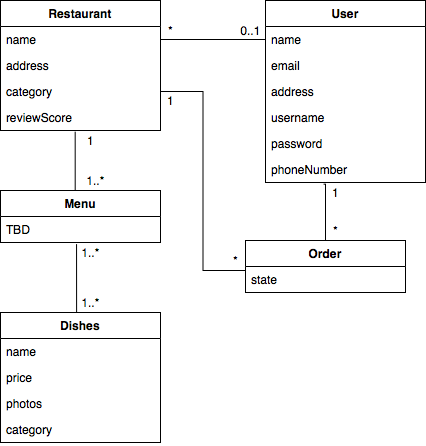

The diagram above was exported from draw.io. Its source (the exported page's mxGraphModel, read from the mxfile embedded in the PNG):
<mxGraphModel dx="1382" dy="555" grid="1" gridSize="10" guides="1" tooltips="1" connect="1" arrows="1" fold="1" page="1" pageScale="1" pageWidth="850" pageHeight="1100" math="0" shadow="0">
  <root>
    <mxCell id="0" />
    <mxCell id="1" parent="0" />
    <mxCell id="rA4hZA6vBtguAcAlp3UG-1" value="User" style="swimlane;fontStyle=1;align=center;verticalAlign=top;childLayout=stackLayout;horizontal=1;startSize=26;horizontalStack=0;resizeParent=1;resizeParentMax=0;resizeLast=0;collapsible=1;marginBottom=0;" parent="1" vertex="1">
      <mxGeometry x="470" y="230" width="160" height="182" as="geometry" />
    </mxCell>
    <mxCell id="rA4hZA6vBtguAcAlp3UG-2" value="name" style="text;strokeColor=none;fillColor=none;align=left;verticalAlign=top;spacingLeft=4;spacingRight=4;overflow=hidden;rotatable=0;points=[[0,0.5],[1,0.5]];portConstraint=eastwest;" parent="rA4hZA6vBtguAcAlp3UG-1" vertex="1">
      <mxGeometry y="26" width="160" height="26" as="geometry" />
    </mxCell>
    <mxCell id="rA4hZA6vBtguAcAlp3UG-38" value="email" style="text;strokeColor=none;fillColor=none;align=left;verticalAlign=top;spacingLeft=4;spacingRight=4;overflow=hidden;rotatable=0;points=[[0,0.5],[1,0.5]];portConstraint=eastwest;" parent="rA4hZA6vBtguAcAlp3UG-1" vertex="1">
      <mxGeometry y="52" width="160" height="26" as="geometry" />
    </mxCell>
    <mxCell id="rA4hZA6vBtguAcAlp3UG-40" value="address" style="text;strokeColor=none;fillColor=none;align=left;verticalAlign=top;spacingLeft=4;spacingRight=4;overflow=hidden;rotatable=0;points=[[0,0.5],[1,0.5]];portConstraint=eastwest;" parent="rA4hZA6vBtguAcAlp3UG-1" vertex="1">
      <mxGeometry y="78" width="160" height="26" as="geometry" />
    </mxCell>
    <mxCell id="rA4hZA6vBtguAcAlp3UG-41" value="username" style="text;strokeColor=none;fillColor=none;align=left;verticalAlign=top;spacingLeft=4;spacingRight=4;overflow=hidden;rotatable=0;points=[[0,0.5],[1,0.5]];portConstraint=eastwest;" parent="rA4hZA6vBtguAcAlp3UG-1" vertex="1">
      <mxGeometry y="104" width="160" height="26" as="geometry" />
    </mxCell>
    <mxCell id="rA4hZA6vBtguAcAlp3UG-42" value="password" style="text;strokeColor=none;fillColor=none;align=left;verticalAlign=top;spacingLeft=4;spacingRight=4;overflow=hidden;rotatable=0;points=[[0,0.5],[1,0.5]];portConstraint=eastwest;" parent="rA4hZA6vBtguAcAlp3UG-1" vertex="1">
      <mxGeometry y="130" width="160" height="26" as="geometry" />
    </mxCell>
    <mxCell id="rA4hZA6vBtguAcAlp3UG-43" value="phoneNumber" style="text;strokeColor=none;fillColor=none;align=left;verticalAlign=top;spacingLeft=4;spacingRight=4;overflow=hidden;rotatable=0;points=[[0,0.5],[1,0.5]];portConstraint=eastwest;" parent="rA4hZA6vBtguAcAlp3UG-1" vertex="1">
      <mxGeometry y="156" width="160" height="26" as="geometry" />
    </mxCell>
    <mxCell id="rA4hZA6vBtguAcAlp3UG-44" style="edgeStyle=orthogonalEdgeStyle;rounded=0;orthogonalLoop=1;jettySize=auto;html=1;exitX=1;exitY=0.5;exitDx=0;exitDy=0;entryX=0;entryY=0.154;entryDx=0;entryDy=0;entryPerimeter=0;endArrow=none;endFill=0;" parent="1" source="rA4hZA6vBtguAcAlp3UG-36" target="rA4hZA6vBtguAcAlp3UG-10" edge="1">
      <mxGeometry relative="1" as="geometry" />
    </mxCell>
    <mxCell id="rA4hZA6vBtguAcAlp3UG-5" value="Restaurant" style="swimlane;fontStyle=1;align=center;verticalAlign=top;childLayout=stackLayout;horizontal=1;startSize=26;horizontalStack=0;resizeParent=1;resizeParentMax=0;resizeLast=0;collapsible=1;marginBottom=0;" parent="1" vertex="1">
      <mxGeometry x="205" y="230" width="160" height="130" as="geometry" />
    </mxCell>
    <mxCell id="rA4hZA6vBtguAcAlp3UG-31" value="name" style="text;strokeColor=none;fillColor=none;align=left;verticalAlign=top;spacingLeft=4;spacingRight=4;overflow=hidden;rotatable=0;points=[[0,0.5],[1,0.5]];portConstraint=eastwest;" parent="rA4hZA6vBtguAcAlp3UG-5" vertex="1">
      <mxGeometry y="26" width="160" height="26" as="geometry" />
    </mxCell>
    <mxCell id="rA4hZA6vBtguAcAlp3UG-32" value="address" style="text;strokeColor=none;fillColor=none;align=left;verticalAlign=top;spacingLeft=4;spacingRight=4;overflow=hidden;rotatable=0;points=[[0,0.5],[1,0.5]];portConstraint=eastwest;" parent="rA4hZA6vBtguAcAlp3UG-5" vertex="1">
      <mxGeometry y="52" width="160" height="26" as="geometry" />
    </mxCell>
    <mxCell id="rA4hZA6vBtguAcAlp3UG-36" value="category" style="text;strokeColor=none;fillColor=none;align=left;verticalAlign=top;spacingLeft=4;spacingRight=4;overflow=hidden;rotatable=0;points=[[0,0.5],[1,0.5]];portConstraint=eastwest;" parent="rA4hZA6vBtguAcAlp3UG-5" vertex="1">
      <mxGeometry y="78" width="160" height="26" as="geometry" />
    </mxCell>
    <mxCell id="rA4hZA6vBtguAcAlp3UG-6" value="reviewScore" style="text;strokeColor=none;fillColor=none;align=left;verticalAlign=top;spacingLeft=4;spacingRight=4;overflow=hidden;rotatable=0;points=[[0,0.5],[1,0.5]];portConstraint=eastwest;" parent="rA4hZA6vBtguAcAlp3UG-5" vertex="1">
      <mxGeometry y="104" width="160" height="26" as="geometry" />
    </mxCell>
    <mxCell id="rA4hZA6vBtguAcAlp3UG-51" style="edgeStyle=orthogonalEdgeStyle;rounded=0;orthogonalLoop=1;jettySize=auto;html=1;endArrow=none;endFill=0;entryX=0.363;entryY=1.064;entryDx=0;entryDy=0;entryPerimeter=0;" parent="1" source="rA4hZA6vBtguAcAlp3UG-9" target="rA4hZA6vBtguAcAlp3UG-43" edge="1">
      <mxGeometry relative="1" as="geometry">
        <mxPoint x="530" y="420" as="targetPoint" />
        <Array as="points">
          <mxPoint x="530" y="414" />
        </Array>
      </mxGeometry>
    </mxCell>
    <mxCell id="rA4hZA6vBtguAcAlp3UG-9" value="Order" style="swimlane;fontStyle=1;align=center;verticalAlign=top;childLayout=stackLayout;horizontal=1;startSize=26;horizontalStack=0;resizeParent=1;resizeParentMax=0;resizeLast=0;collapsible=1;marginBottom=0;" parent="1" vertex="1">
      <mxGeometry x="450" y="470" width="160" height="52" as="geometry" />
    </mxCell>
    <mxCell id="rA4hZA6vBtguAcAlp3UG-10" value="state" style="text;strokeColor=none;fillColor=none;align=left;verticalAlign=top;spacingLeft=4;spacingRight=4;overflow=hidden;rotatable=0;points=[[0,0.5],[1,0.5]];portConstraint=eastwest;" parent="rA4hZA6vBtguAcAlp3UG-9" vertex="1">
      <mxGeometry y="26" width="160" height="26" as="geometry" />
    </mxCell>
    <mxCell id="rA4hZA6vBtguAcAlp3UG-54" style="edgeStyle=orthogonalEdgeStyle;rounded=0;orthogonalLoop=1;jettySize=auto;html=1;exitX=0.5;exitY=0;exitDx=0;exitDy=0;entryX=-0.266;entryY=0.058;entryDx=0;entryDy=0;entryPerimeter=0;endArrow=none;endFill=0;" parent="1" source="rA4hZA6vBtguAcAlp3UG-13" target="rA4hZA6vBtguAcAlp3UG-25" edge="1">
      <mxGeometry relative="1" as="geometry">
        <Array as="points">
          <mxPoint x="280" y="420" />
        </Array>
      </mxGeometry>
    </mxCell>
    <mxCell id="rA4hZA6vBtguAcAlp3UG-13" value="Menu" style="swimlane;fontStyle=1;align=center;verticalAlign=top;childLayout=stackLayout;horizontal=1;startSize=26;horizontalStack=0;resizeParent=1;resizeParentMax=0;resizeLast=0;collapsible=1;marginBottom=0;" parent="1" vertex="1">
      <mxGeometry x="205" y="420" width="160" height="52" as="geometry" />
    </mxCell>
    <mxCell id="rA4hZA6vBtguAcAlp3UG-14" value="TBD" style="text;strokeColor=none;fillColor=none;align=left;verticalAlign=top;spacingLeft=4;spacingRight=4;overflow=hidden;rotatable=0;points=[[0,0.5],[1,0.5]];portConstraint=eastwest;" parent="rA4hZA6vBtguAcAlp3UG-13" vertex="1">
      <mxGeometry y="26" width="160" height="26" as="geometry" />
    </mxCell>
    <mxCell id="rA4hZA6vBtguAcAlp3UG-55" style="edgeStyle=orthogonalEdgeStyle;rounded=0;orthogonalLoop=1;jettySize=auto;html=1;exitX=0.5;exitY=0;exitDx=0;exitDy=0;entryX=0.035;entryY=0.081;entryDx=0;entryDy=0;entryPerimeter=0;endArrow=none;endFill=0;" parent="1" source="rA4hZA6vBtguAcAlp3UG-17" target="rA4hZA6vBtguAcAlp3UG-28" edge="1">
      <mxGeometry relative="1" as="geometry">
        <Array as="points">
          <mxPoint x="281" y="542" />
        </Array>
      </mxGeometry>
    </mxCell>
    <mxCell id="rA4hZA6vBtguAcAlp3UG-17" value="Dishes" style="swimlane;fontStyle=1;align=center;verticalAlign=top;childLayout=stackLayout;horizontal=1;startSize=26;horizontalStack=0;resizeParent=1;resizeParentMax=0;resizeLast=0;collapsible=1;marginBottom=0;" parent="1" vertex="1">
      <mxGeometry x="205" y="542" width="160" height="130" as="geometry" />
    </mxCell>
    <mxCell id="rA4hZA6vBtguAcAlp3UG-33" value="name" style="text;strokeColor=none;fillColor=none;align=left;verticalAlign=top;spacingLeft=4;spacingRight=4;overflow=hidden;rotatable=0;points=[[0,0.5],[1,0.5]];portConstraint=eastwest;" parent="rA4hZA6vBtguAcAlp3UG-17" vertex="1">
      <mxGeometry y="26" width="160" height="26" as="geometry" />
    </mxCell>
    <mxCell id="rA4hZA6vBtguAcAlp3UG-34" value="price" style="text;strokeColor=none;fillColor=none;align=left;verticalAlign=top;spacingLeft=4;spacingRight=4;overflow=hidden;rotatable=0;points=[[0,0.5],[1,0.5]];portConstraint=eastwest;" parent="rA4hZA6vBtguAcAlp3UG-17" vertex="1">
      <mxGeometry y="52" width="160" height="26" as="geometry" />
    </mxCell>
    <mxCell id="rA4hZA6vBtguAcAlp3UG-35" value="photos" style="text;strokeColor=none;fillColor=none;align=left;verticalAlign=top;spacingLeft=4;spacingRight=4;overflow=hidden;rotatable=0;points=[[0,0.5],[1,0.5]];portConstraint=eastwest;" parent="rA4hZA6vBtguAcAlp3UG-17" vertex="1">
      <mxGeometry y="78" width="160" height="26" as="geometry" />
    </mxCell>
    <mxCell id="rA4hZA6vBtguAcAlp3UG-18" value="category" style="text;strokeColor=none;fillColor=none;align=left;verticalAlign=top;spacingLeft=4;spacingRight=4;overflow=hidden;rotatable=0;points=[[0,0.5],[1,0.5]];portConstraint=eastwest;" parent="rA4hZA6vBtguAcAlp3UG-17" vertex="1">
      <mxGeometry y="104" width="160" height="26" as="geometry" />
    </mxCell>
    <mxCell id="rA4hZA6vBtguAcAlp3UG-21" style="edgeStyle=orthogonalEdgeStyle;rounded=0;orthogonalLoop=1;jettySize=auto;html=1;exitX=0;exitY=0.5;exitDx=0;exitDy=0;entryX=1;entryY=0.5;entryDx=0;entryDy=0;endArrow=none;endFill=0;" parent="1" source="rA4hZA6vBtguAcAlp3UG-2" target="rA4hZA6vBtguAcAlp3UG-31" edge="1">
      <mxGeometry relative="1" as="geometry" />
    </mxCell>
    <mxCell id="rA4hZA6vBtguAcAlp3UG-22" value="0..1" style="text;html=1;align=center;verticalAlign=middle;resizable=0;points=[];autosize=1;strokeColor=none;fillColor=none;" parent="1" vertex="1">
      <mxGeometry x="435" y="250" width="40" height="20" as="geometry" />
    </mxCell>
    <mxCell id="rA4hZA6vBtguAcAlp3UG-23" value="*" style="text;html=1;align=center;verticalAlign=middle;resizable=0;points=[];autosize=1;strokeColor=none;fillColor=none;" parent="1" vertex="1">
      <mxGeometry x="365" y="250" width="20" height="20" as="geometry" />
    </mxCell>
    <mxCell id="rA4hZA6vBtguAcAlp3UG-25" value="1" style="text;html=1;align=center;verticalAlign=middle;resizable=0;points=[];autosize=1;strokeColor=none;fillColor=none;" parent="1" vertex="1">
      <mxGeometry x="285" y="360" width="20" height="20" as="geometry" />
    </mxCell>
    <mxCell id="rA4hZA6vBtguAcAlp3UG-26" value="1..*" style="text;html=1;align=center;verticalAlign=middle;resizable=0;points=[];autosize=1;strokeColor=none;fillColor=none;" parent="1" vertex="1">
      <mxGeometry x="285" y="400" width="30" height="20" as="geometry" />
    </mxCell>
    <mxCell id="rA4hZA6vBtguAcAlp3UG-28" value="1..*" style="text;html=1;align=center;verticalAlign=middle;resizable=0;points=[];autosize=1;strokeColor=none;fillColor=none;" parent="1" vertex="1">
      <mxGeometry x="280" y="472" width="30" height="20" as="geometry" />
    </mxCell>
    <mxCell id="rA4hZA6vBtguAcAlp3UG-29" value="1..*" style="text;html=1;align=center;verticalAlign=middle;resizable=0;points=[];autosize=1;strokeColor=none;fillColor=none;" parent="1" vertex="1">
      <mxGeometry x="280" y="522" width="30" height="20" as="geometry" />
    </mxCell>
    <mxCell id="rA4hZA6vBtguAcAlp3UG-46" value="1" style="text;html=1;align=center;verticalAlign=middle;resizable=0;points=[];autosize=1;strokeColor=none;fillColor=none;" parent="1" vertex="1">
      <mxGeometry x="365" y="320" width="20" height="20" as="geometry" />
    </mxCell>
    <mxCell id="rA4hZA6vBtguAcAlp3UG-49" value="1" style="text;html=1;align=center;verticalAlign=middle;resizable=0;points=[];autosize=1;strokeColor=none;fillColor=none;" parent="1" vertex="1">
      <mxGeometry x="530" y="412" width="20" height="20" as="geometry" />
    </mxCell>
    <mxCell id="rA4hZA6vBtguAcAlp3UG-52" value="*" style="text;html=1;align=center;verticalAlign=middle;resizable=0;points=[];autosize=1;strokeColor=none;fillColor=none;" parent="1" vertex="1">
      <mxGeometry x="530" y="450" width="20" height="20" as="geometry" />
    </mxCell>
    <mxCell id="rA4hZA6vBtguAcAlp3UG-53" value="*" style="text;html=1;align=center;verticalAlign=middle;resizable=0;points=[];autosize=1;strokeColor=none;fillColor=none;" parent="1" vertex="1">
      <mxGeometry x="430" y="480" width="20" height="20" as="geometry" />
    </mxCell>
  </root>
</mxGraphModel>